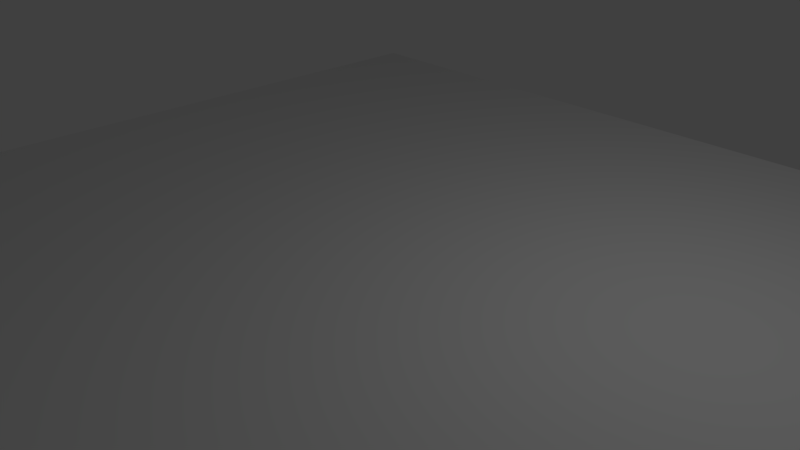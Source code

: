 # Source: Platform.blend  (saved by Blender 2.79.0; exported with 4.5.12 LTS)
import bpy
from mathutils import Matrix  # noqa: F401  (used for matrix-valued properties, if any)

bpy.ops.wm.read_factory_settings(use_empty=True)
scene = bpy.context.scene
scene.name = 'Scene'

# ---- collections
col_collection_1 = bpy.data.collections.new('Collection 1'); scene.collection.children.link(col_collection_1)

# ---- materials (node trees are filled in below, after node groups)
mat_material = bpy.data.materials.new('Material')
mat_material.alpha_threshold = 0.0
mat_material.use_transparent_shadow = False
mat_material.roughness = 0.5
mat_material.line_color = (0.0, 0.0, 0.0, 1.0)

# ---- material node trees

# ---- world
world_world = bpy.data.worlds.new('World'); scene.world = world_world
world_world.color = (0.05088, 0.05088, 0.05088)
world_world.use_sun_shadow = False
world_world.sun_shadow_jitter_overblur = 0.0
world_world.cycles.sampling_method = 'MANUAL'

# ---- cameras
cam_camera = bpy.data.cameras.new('Camera')
cam_camera.clip_end = 100.0
cam_camera.lens = 35.0
cam_camera.sensor_width = 32.0
cam_camera.sensor_height = 18.0
cam_camera.ortho_scale = 7.314
cam_camera.dof.focus_distance = 0.0
cam_camera.dof.aperture_fstop = 128.0

# ---- lights
light_lamp = bpy.data.lights.new('Lamp', 'POINT')
light_lamp.transmission_factor = 0.0
light_lamp.cutoff_distance = 30.0
light_lamp.energy = 100.0
light_lamp.shadow_buffer_clip_start = 1.001
light_lamp.shadow_soft_size = 0.1
light_lamp.shadow_maximum_resolution = 0.006
light_lamp.use_absolute_resolution = True

# ---- meshes
me_cube = bpy.data.meshes.new('Cube')
me_cube.from_pydata([(5.0, 5.0, -0.625), (5.0, -5.0, -0.625), (-5.0, -5.0, -0.625), (-5.0, 5.0, -0.625), (5.0, 5.0, 0.625), (5.0, -5.0, 0.625), (-5.0, -5.0, 0.625), (-5.0, 5.0, 0.625)], [], [(0, 1, 2, 3), (4, 7, 6, 5), (0, 4, 5, 1), (1, 5, 6, 2), (2, 6, 7, 3), (4, 0, 3, 7)])
_uv = me_cube.uv_layers.new(name='UVMap')
_uv.uv.foreach_set('vector', [0.5586, 0.291, 0.5586, 0.791, 0.05859, 0.791, 0.05859, 0.291, 0.05859, 0.791, 0.05859, 0.291, 0.5586, 0.291, 0.5586, 0.791, 0.7513, 0.7812, 0.7096, 0.7812, 0.7096, 0.2812, 0.7513, 0.2812, 0.7513, 0.7812, 0.7096, 0.7812, 0.7096, 0.2812, 0.7513, 0.2812, 0.7513, 0.7812, 0.7096, 0.7812, 0.7096, 0.2812, 0.7513, 0.2812, 0.7096, 0.2812, 0.7513, 0.2813, 0.7513, 0.7812, 0.7096, 0.7813])
me_cube.materials.append(mat_material)
me_cube.use_remesh_preserve_volume = False
me_cube.use_remesh_preserve_attributes = False
me_cube.use_mirror_vertex_groups = False
me_cube.update()

# ---- objects
ob_cube = bpy.data.objects.new('Cube', me_cube)
ob_lamp = bpy.data.objects.new('Lamp', light_lamp)
ob_camera = bpy.data.objects.new('Camera', cam_camera)

# ---- transforms, parenting, visibility, modifiers, constraints
ob_cube.location = (0.0, 0.0, 0.0)
ob_cube.scale = (1.2, 1.2, 0.48)
ob_cube.lock_rotations_4d = False
ob_cube.empty_display_type = 'ARROWS'
ob_cube.lineart.crease_threshold = 0.0
ob_lamp.location = (4.076, 1.005, 5.904)
ob_lamp.rotation_euler = (0.6503, 0.05522, 1.866)
ob_lamp.lock_rotations_4d = False
ob_lamp.empty_display_type = 'ARROWS'
ob_lamp.color = (0.0, 0.0, 0.0, 0.0)
ob_lamp.lineart.crease_threshold = 0.0
ob_camera.location = (7.481, -6.508, 5.344)
ob_camera.rotation_euler = (1.109, 0.0, 0.8149)
ob_camera.lock_rotations_4d = False
ob_camera.empty_display_type = 'ARROWS'
ob_camera.color = (0.0, 0.0, 0.0, 0.0)
ob_camera.display_type = 'WIRE'
ob_camera.lineart.crease_threshold = 0.0

# ---- collection membership
col_collection_1.objects.link(ob_cube)
col_collection_1.objects.link(ob_lamp)
col_collection_1.objects.link(ob_camera)

# ---- scene / render settings (as saved in the file)
scene.camera = ob_camera
scene.frame_start = 1; scene.frame_end = 250; scene.frame_set(1)
scene.render.engine = 'BLENDER_EEVEE_NEXT'
scene.render.resolution_percentage = 50
scene.render.dither_intensity = 0.0
scene.cycles.use_denoising = False
scene.cycles.samples = 128
scene.cycles.sampling_pattern = 'TABULATED_SOBOL'
scene.cycles.use_adaptive_sampling = False
scene.cycles.use_light_tree = False
scene.cycles.blur_glossy = 0.0
scene.cycles.sample_clamp_indirect = 0.0
scene.view_settings.view_transform = 'Standard'
scene.unit_settings.scale_length = 0.01
bpy.context.view_layer.update()
